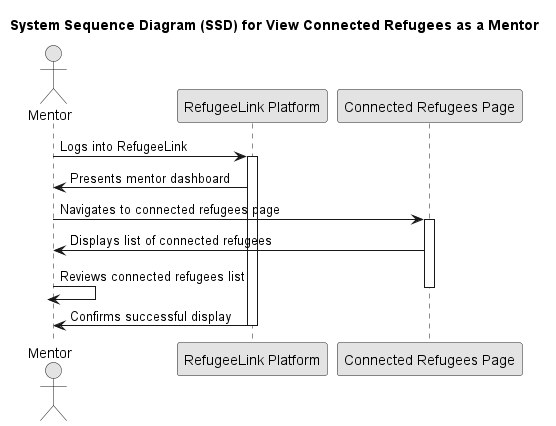

The diagram above was rendered by PlantUML. Its source (embedded in the PNG):
@startuml
skinparam monochrome true
skinparam packageStyle rectangle
skinparam shadowing false

title System Sequence Diagram (SSD) for View Connected Refugees as a Mentor

actor Mentor
participant "RefugeeLink Platform" as Platform
participant "Connected Refugees Page" as RefugeesPage

Mentor -> Platform: Logs into RefugeeLink
activate Platform
Platform -> Mentor: Presents mentor dashboard
Mentor -> RefugeesPage: Navigates to connected refugees page
activate RefugeesPage
RefugeesPage -> Mentor: Displays list of connected refugees
Mentor -> Mentor: Reviews connected refugees list
deactivate RefugeesPage
Platform -> Mentor: Confirms successful display
deactivate Platform

@enduml